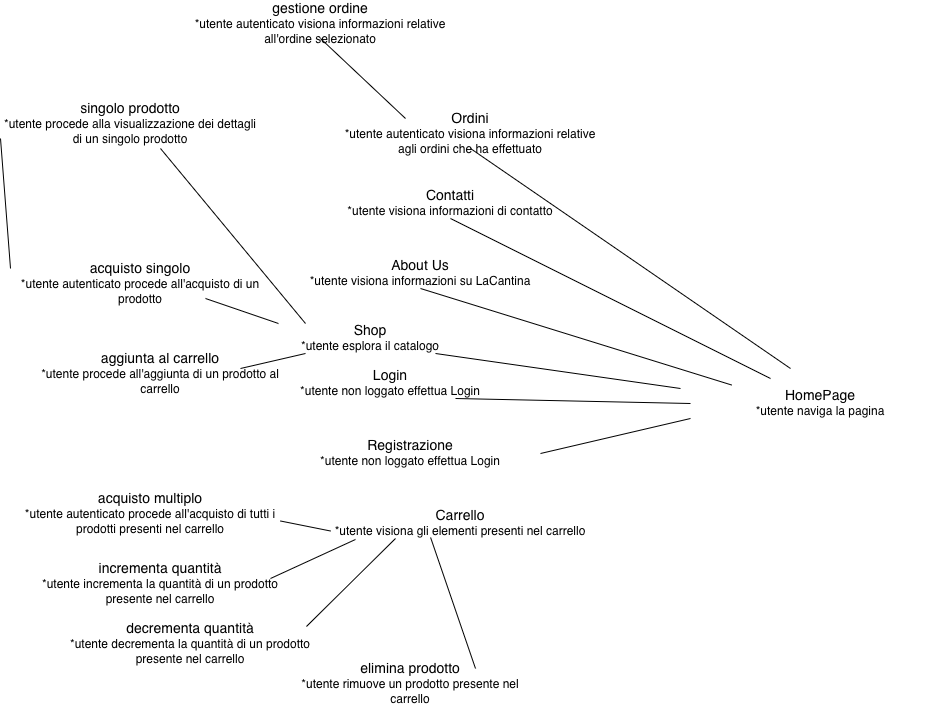

The diagram above was exported from draw.io. Its source (the exported page's mxGraphModel, read from the mxfile embedded in the PNG):
<mxGraphModel dx="1698" dy="953" grid="1" gridSize="10" guides="1" tooltips="1" connect="1" arrows="1" fold="1" page="1" pageScale="1" pageWidth="1100" pageHeight="850" background="none" math="0" shadow="0">
  <root>
    <mxCell id="0" />
    <mxCell id="1" parent="0" />
    <mxCell id="TSsODGT1NqMCOYpWqnXt-11" parent="1" style="text;html=1;whiteSpace=wrap;strokeColor=none;fillColor=none;align=center;verticalAlign=middle;rounded=0;" value="&lt;div&gt;&lt;font style=&quot;font-size: 14px;&quot;&gt;HomePage&lt;/font&gt;&lt;/div&gt;&lt;div&gt;&lt;font&gt;*utente naviga la pagina&lt;/font&gt;&lt;/div&gt;" vertex="1">
      <mxGeometry height="30" width="260" x="750" y="460" as="geometry" />
    </mxCell>
    <mxCell id="TSsODGT1NqMCOYpWqnXt-12" edge="1" parent="1" source="TSsODGT1NqMCOYpWqnXt-16" style="endArrow=none;html=1;rounded=0;exitX=0.75;exitY=1;exitDx=0;exitDy=0;" value="">
      <mxGeometry height="50" relative="1" width="50" as="geometry">
        <mxPoint x="160" y="200" as="sourcePoint" />
        <mxPoint x="740" y="460" as="targetPoint" />
      </mxGeometry>
    </mxCell>
    <mxCell id="TSsODGT1NqMCOYpWqnXt-14" edge="1" parent="1" source="TSsODGT1NqMCOYpWqnXt-17" style="endArrow=none;html=1;rounded=0;entryX=0.158;entryY=-0.117;entryDx=0;entryDy=0;entryPerimeter=0;exitX=0.5;exitY=1;exitDx=0;exitDy=0;" target="TSsODGT1NqMCOYpWqnXt-11" value="">
      <mxGeometry height="50" relative="1" width="50" as="geometry">
        <mxPoint x="340" y="190" as="sourcePoint" />
        <mxPoint x="415" y="170" as="targetPoint" />
      </mxGeometry>
    </mxCell>
    <mxCell id="TSsODGT1NqMCOYpWqnXt-16" parent="1" style="text;html=1;whiteSpace=wrap;strokeColor=none;fillColor=none;align=center;verticalAlign=middle;rounded=0;" value="&lt;div&gt;&lt;font style=&quot;font-size: 14px;&quot;&gt;Shop&lt;/font&gt;&lt;/div&gt;&lt;div&gt;&lt;font&gt;*utente esplora il catalogo&lt;/font&gt;&lt;/div&gt;" vertex="1">
      <mxGeometry height="30" width="260" x="300" y="395" as="geometry" />
    </mxCell>
    <mxCell id="TSsODGT1NqMCOYpWqnXt-17" parent="1" style="text;html=1;whiteSpace=wrap;strokeColor=none;fillColor=none;align=center;verticalAlign=middle;rounded=0;" value="&lt;div&gt;&lt;font style=&quot;font-size: 14px;&quot;&gt;About Us&lt;/font&gt;&lt;/div&gt;&lt;div&gt;&lt;font&gt;*utente visiona informazioni su LaCantina&lt;/font&gt;&lt;/div&gt;" vertex="1">
      <mxGeometry height="30" width="260" x="350" y="330" as="geometry" />
    </mxCell>
    <mxCell id="TSsODGT1NqMCOYpWqnXt-18" edge="1" parent="1" source="TSsODGT1NqMCOYpWqnXt-19" style="endArrow=none;html=1;rounded=0;exitX=0.5;exitY=1;exitDx=0;exitDy=0;" value="">
      <mxGeometry height="50" relative="1" width="50" as="geometry">
        <mxPoint x="660" y="200" as="sourcePoint" />
        <mxPoint x="830" y="450" as="targetPoint" />
      </mxGeometry>
    </mxCell>
    <mxCell id="TSsODGT1NqMCOYpWqnXt-19" parent="1" style="text;html=1;whiteSpace=wrap;strokeColor=none;fillColor=none;align=center;verticalAlign=middle;rounded=0;" value="&lt;div&gt;&lt;font style=&quot;font-size: 14px;&quot;&gt;Contatti&lt;/font&gt;&lt;/div&gt;&lt;div&gt;&lt;font&gt;*utente visiona informazioni di contatto&lt;/font&gt;&lt;/div&gt;" vertex="1">
      <mxGeometry height="30" width="260" x="380" y="260" as="geometry" />
    </mxCell>
    <mxCell id="TSsODGT1NqMCOYpWqnXt-20" edge="1" parent="1" source="TSsODGT1NqMCOYpWqnXt-22" style="endArrow=none;html=1;rounded=0;exitX=0.5;exitY=1;exitDx=0;exitDy=0;" value="">
      <mxGeometry height="50" relative="1" width="50" as="geometry">
        <mxPoint x="870" y="200" as="sourcePoint" />
        <mxPoint x="850" y="440" as="targetPoint" />
      </mxGeometry>
    </mxCell>
    <mxCell id="TSsODGT1NqMCOYpWqnXt-22" parent="1" style="text;html=1;whiteSpace=wrap;strokeColor=none;fillColor=none;align=center;verticalAlign=middle;rounded=0;" value="&lt;div&gt;&lt;font style=&quot;font-size: 14px;&quot;&gt;Ordini&lt;/font&gt;&lt;/div&gt;&lt;div&gt;&lt;font&gt;*utente autenticato visiona informazioni relative agli ordini che ha effettuato&lt;/font&gt;&lt;/div&gt;" vertex="1">
      <mxGeometry height="30" width="260" x="400" y="190" as="geometry" />
    </mxCell>
    <mxCell id="TSsODGT1NqMCOYpWqnXt-23" edge="1" parent="1" source="TSsODGT1NqMCOYpWqnXt-24" style="endArrow=none;html=1;rounded=0;entryX=0;entryY=0.5;entryDx=0;entryDy=0;exitX=0.75;exitY=1;exitDx=0;exitDy=0;" target="TSsODGT1NqMCOYpWqnXt-11" value="">
      <mxGeometry height="50" relative="1" width="50" as="geometry">
        <mxPoint x="-60" y="200" as="sourcePoint" />
        <mxPoint x="345" y="190" as="targetPoint" />
      </mxGeometry>
    </mxCell>
    <mxCell id="TSsODGT1NqMCOYpWqnXt-24" parent="1" style="text;html=1;whiteSpace=wrap;strokeColor=none;fillColor=none;align=center;verticalAlign=middle;rounded=0;" value="&lt;div&gt;&lt;font style=&quot;font-size: 14px;&quot;&gt;Login&lt;/font&gt;&lt;/div&gt;&lt;div&gt;&lt;font&gt;*utente non loggato effettua Login&lt;/font&gt;&lt;/div&gt;" vertex="1">
      <mxGeometry height="30" width="260" x="320" y="440" as="geometry" />
    </mxCell>
    <mxCell id="TSsODGT1NqMCOYpWqnXt-27" parent="1" style="text;html=1;whiteSpace=wrap;strokeColor=none;fillColor=none;align=center;verticalAlign=middle;rounded=0;" value="&lt;div&gt;&lt;font style=&quot;font-size: 14px;&quot;&gt;Registrazione&lt;/font&gt;&lt;/div&gt;&lt;div&gt;&lt;font&gt;*utente non loggato effettua Login&lt;/font&gt;&lt;/div&gt;" vertex="1">
      <mxGeometry height="30" width="260" x="340" y="510" as="geometry" />
    </mxCell>
    <mxCell id="TSsODGT1NqMCOYpWqnXt-28" edge="1" parent="1" source="TSsODGT1NqMCOYpWqnXt-27" style="endArrow=none;html=1;rounded=0;entryX=0;entryY=1;entryDx=0;entryDy=0;exitX=1;exitY=0.5;exitDx=0;exitDy=0;" target="TSsODGT1NqMCOYpWqnXt-11" value="">
      <mxGeometry height="50" relative="1" width="50" as="geometry">
        <mxPoint x="650" y="470" as="sourcePoint" />
        <mxPoint x="885" y="475" as="targetPoint" />
      </mxGeometry>
    </mxCell>
    <mxCell id="TSsODGT1NqMCOYpWqnXt-29" parent="1" style="text;html=1;whiteSpace=wrap;strokeColor=none;fillColor=none;align=center;verticalAlign=middle;rounded=0;" value="&lt;div&gt;&lt;font style=&quot;font-size: 14px;&quot;&gt;Carrello&lt;/font&gt;&lt;/div&gt;&lt;div&gt;&lt;font&gt;*utente visiona gli elementi presenti nel carrello&lt;/font&gt;&lt;/div&gt;" vertex="1">
      <mxGeometry height="30" width="260" x="390" y="580" as="geometry" />
    </mxCell>
    <mxCell id="TSsODGT1NqMCOYpWqnXt-30" edge="1" parent="1" source="TSsODGT1NqMCOYpWqnXt-31" style="endArrow=none;html=1;rounded=0;entryX=0.25;entryY=0;entryDx=0;entryDy=0;exitX=0.5;exitY=1;exitDx=0;exitDy=0;" target="TSsODGT1NqMCOYpWqnXt-22" value="">
      <mxGeometry height="50" relative="1" width="50" as="geometry">
        <mxPoint x="390" y="120" as="sourcePoint" />
        <mxPoint x="610" y="370" as="targetPoint" />
      </mxGeometry>
    </mxCell>
    <mxCell id="TSsODGT1NqMCOYpWqnXt-31" parent="1" style="text;html=1;whiteSpace=wrap;strokeColor=none;fillColor=none;align=center;verticalAlign=middle;rounded=0;" value="&lt;div&gt;&lt;font style=&quot;font-size: 14px;&quot;&gt;gestione ordine&lt;/font&gt;&lt;/div&gt;&lt;div&gt;&lt;font&gt;*utente autenticato visiona informazioni relative all'ordine selezionato&lt;/font&gt;&lt;/div&gt;" vertex="1">
      <mxGeometry height="30" width="260" x="250" y="80" as="geometry" />
    </mxCell>
    <mxCell id="TSsODGT1NqMCOYpWqnXt-32" edge="1" parent="1" source="TSsODGT1NqMCOYpWqnXt-16" style="endArrow=none;html=1;rounded=0;exitX=0.146;exitY=0;exitDx=0;exitDy=0;exitPerimeter=0;entryX=0.75;entryY=1;entryDx=0;entryDy=0;" target="TSsODGT1NqMCOYpWqnXt-34" value="">
      <mxGeometry height="50" relative="1" width="50" as="geometry">
        <mxPoint x="420" y="150" as="sourcePoint" />
        <mxPoint x="280" y="370" as="targetPoint" />
      </mxGeometry>
    </mxCell>
    <mxCell id="TSsODGT1NqMCOYpWqnXt-34" parent="1" style="text;html=1;whiteSpace=wrap;strokeColor=none;fillColor=none;align=center;verticalAlign=middle;rounded=0;" value="&lt;div&gt;&lt;font style=&quot;font-size: 14px;&quot;&gt;acquisto singolo&lt;/font&gt;&lt;/div&gt;&lt;div&gt;&lt;font&gt;*utente autenticato procede all'acquisto di un prodotto&lt;/font&gt;&lt;/div&gt;" vertex="1">
      <mxGeometry height="30" width="260" x="70" y="340" as="geometry" />
    </mxCell>
    <mxCell id="TSsODGT1NqMCOYpWqnXt-37" edge="1" parent="1" source="TSsODGT1NqMCOYpWqnXt-29" style="endArrow=none;html=1;rounded=0;exitX=0;exitY=0.75;exitDx=0;exitDy=0;entryX=1;entryY=0.75;entryDx=0;entryDy=0;" target="TSsODGT1NqMCOYpWqnXt-38" value="">
      <mxGeometry height="50" relative="1" width="50" as="geometry">
        <mxPoint x="450" y="610" as="sourcePoint" />
        <mxPoint x="300" y="610" as="targetPoint" />
      </mxGeometry>
    </mxCell>
    <mxCell id="TSsODGT1NqMCOYpWqnXt-38" parent="1" style="text;html=1;whiteSpace=wrap;strokeColor=none;fillColor=none;align=center;verticalAlign=middle;rounded=0;" value="&lt;div&gt;&lt;font style=&quot;font-size: 14px;&quot;&gt;acquisto multiplo&lt;/font&gt;&lt;/div&gt;&lt;div&gt;&lt;font&gt;*utente autenticato procede all'acquisto di tutti i prodotti presenti nel carrello&lt;/font&gt;&lt;/div&gt;" vertex="1">
      <mxGeometry height="30" width="260" x="80" y="570" as="geometry" />
    </mxCell>
    <mxCell id="TSsODGT1NqMCOYpWqnXt-40" edge="1" parent="1" source="TSsODGT1NqMCOYpWqnXt-16" style="endArrow=none;html=1;rounded=0;exitX=0.25;exitY=0;exitDx=0;exitDy=0;" value="">
      <mxGeometry height="50" relative="1" width="50" as="geometry">
        <mxPoint x="403" y="415" as="sourcePoint" />
        <mxPoint x="220" y="220" as="targetPoint" />
      </mxGeometry>
    </mxCell>
    <mxCell id="TSsODGT1NqMCOYpWqnXt-41" parent="1" style="text;html=1;whiteSpace=wrap;strokeColor=none;fillColor=none;align=center;verticalAlign=middle;rounded=0;" value="&lt;div&gt;&lt;br&gt;&lt;/div&gt;" vertex="1">
      <mxGeometry height="30" width="60" x="120" y="170" as="geometry" />
    </mxCell>
    <mxCell id="TSsODGT1NqMCOYpWqnXt-42" parent="1" style="text;html=1;whiteSpace=wrap;strokeColor=none;fillColor=none;align=center;verticalAlign=middle;rounded=0;" value="&lt;div&gt;&lt;font style=&quot;font-size: 14px;&quot;&gt;singolo prodotto&lt;/font&gt;&lt;/div&gt;&lt;div&gt;&lt;font&gt;*utente procede alla visualizzazione dei dettagli di un singolo prodotto&lt;/font&gt;&lt;/div&gt;" vertex="1">
      <mxGeometry height="30" width="260" x="60" y="180" as="geometry" />
    </mxCell>
    <mxCell id="TSsODGT1NqMCOYpWqnXt-43" edge="1" parent="1" source="TSsODGT1NqMCOYpWqnXt-34" style="endArrow=none;html=1;rounded=0;exitX=0;exitY=0;exitDx=0;exitDy=0;entryX=0;entryY=1;entryDx=0;entryDy=0;" target="TSsODGT1NqMCOYpWqnXt-42" value="">
      <mxGeometry height="50" relative="1" width="50" as="geometry">
        <mxPoint x="385" y="415" as="sourcePoint" />
        <mxPoint x="240" y="240" as="targetPoint" />
      </mxGeometry>
    </mxCell>
    <mxCell id="fAxR5sx8solD6dbpmdAr-1" edge="1" parent="1" source="TSsODGT1NqMCOYpWqnXt-29" style="endArrow=none;html=1;rounded=0;exitX=0.096;exitY=1.033;exitDx=0;exitDy=0;exitPerimeter=0;" value="">
      <mxGeometry height="50" relative="1" width="50" as="geometry">
        <mxPoint x="410" y="610" as="sourcePoint" />
        <mxPoint x="330" y="650" as="targetPoint" />
      </mxGeometry>
    </mxCell>
    <mxCell id="fAxR5sx8solD6dbpmdAr-2" parent="1" style="text;html=1;whiteSpace=wrap;strokeColor=none;fillColor=none;align=center;verticalAlign=middle;rounded=0;" value="&lt;div&gt;&lt;font style=&quot;font-size: 14px;&quot;&gt;incrementa quantità&lt;/font&gt;&lt;/div&gt;&lt;div&gt;&lt;font&gt;*utente incrementa la quantità di un prodotto presente nel carrello&lt;/font&gt;&lt;/div&gt;" vertex="1">
      <mxGeometry height="30" width="260" x="90" y="640" as="geometry" />
    </mxCell>
    <mxCell id="fAxR5sx8solD6dbpmdAr-3" parent="1" style="text;html=1;whiteSpace=wrap;strokeColor=none;fillColor=none;align=center;verticalAlign=middle;rounded=0;" value="&lt;div&gt;&lt;font style=&quot;font-size: 14px;&quot;&gt;decrementa quantità&lt;/font&gt;&lt;/div&gt;&lt;div&gt;&lt;font&gt;*utente decrementa la quantità di un prodotto presente nel carrello&lt;/font&gt;&lt;/div&gt;" vertex="1">
      <mxGeometry height="30" width="260" x="120" y="700" as="geometry" />
    </mxCell>
    <mxCell id="fAxR5sx8solD6dbpmdAr-4" parent="1" style="text;html=1;whiteSpace=wrap;strokeColor=none;fillColor=none;align=center;verticalAlign=middle;rounded=0;" value="&lt;div&gt;&lt;font style=&quot;font-size: 14px;&quot;&gt;elimina prodotto&lt;/font&gt;&lt;/div&gt;&lt;div&gt;&lt;font&gt;*utente rimuove un prodotto presente nel carrello&lt;/font&gt;&lt;/div&gt;" vertex="1">
      <mxGeometry height="30" width="260" x="340" y="740" as="geometry" />
    </mxCell>
    <mxCell id="fAxR5sx8solD6dbpmdAr-5" edge="1" parent="1" source="TSsODGT1NqMCOYpWqnXt-29" style="endArrow=none;html=1;rounded=0;exitX=0.25;exitY=1;exitDx=0;exitDy=0;entryX=0.946;entryY=-0.067;entryDx=0;entryDy=0;entryPerimeter=0;" target="fAxR5sx8solD6dbpmdAr-3" value="">
      <mxGeometry height="50" relative="1" width="50" as="geometry">
        <mxPoint x="475" y="630" as="sourcePoint" />
        <mxPoint x="390" y="669" as="targetPoint" />
      </mxGeometry>
    </mxCell>
    <mxCell id="fAxR5sx8solD6dbpmdAr-6" edge="1" parent="1" source="TSsODGT1NqMCOYpWqnXt-29" style="endArrow=none;html=1;rounded=0;exitX=0.385;exitY=0.967;exitDx=0;exitDy=0;entryX=0.75;entryY=0;entryDx=0;entryDy=0;exitPerimeter=0;" target="fAxR5sx8solD6dbpmdAr-4" value="">
      <mxGeometry height="50" relative="1" width="50" as="geometry">
        <mxPoint x="559" y="630" as="sourcePoint" />
        <mxPoint x="470" y="718" as="targetPoint" />
      </mxGeometry>
    </mxCell>
    <mxCell id="fAxR5sx8solD6dbpmdAr-7" edge="1" parent="1" source="TSsODGT1NqMCOYpWqnXt-16" style="endArrow=none;html=1;rounded=0;exitX=0.25;exitY=1;exitDx=0;exitDy=0;" value="">
      <mxGeometry height="50" relative="1" width="50" as="geometry">
        <mxPoint x="373" y="405" as="sourcePoint" />
        <mxPoint x="300" y="440" as="targetPoint" />
      </mxGeometry>
    </mxCell>
    <mxCell id="fAxR5sx8solD6dbpmdAr-8" parent="1" style="text;html=1;whiteSpace=wrap;strokeColor=none;fillColor=none;align=center;verticalAlign=middle;rounded=0;" value="&lt;div&gt;&lt;font style=&quot;font-size: 14px;&quot;&gt;aggiunta al carrello&lt;/font&gt;&lt;/div&gt;&lt;div&gt;&lt;font&gt;*utente procede all'aggiunta di un prodotto al carrello&lt;/font&gt;&lt;/div&gt;" vertex="1">
      <mxGeometry height="30" width="260" x="90" y="430" as="geometry" />
    </mxCell>
  </root>
</mxGraphModel>